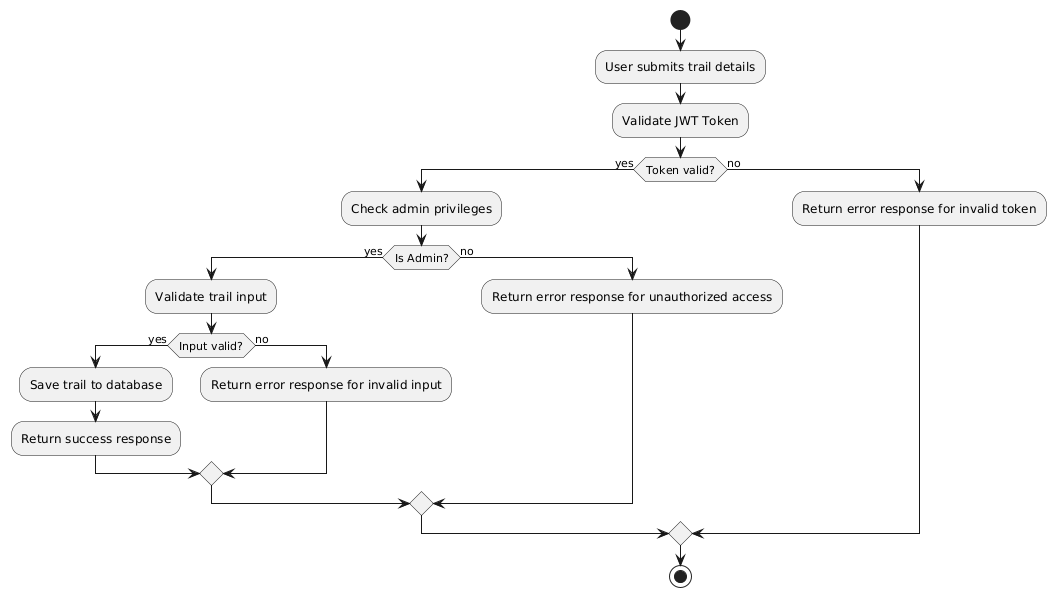

The diagram above was rendered by PlantUML. Its source (embedded in the PNG):
@startuml
start
:User submits trail details;
:Validate JWT Token;

if (Token valid?) then (yes)
  :Check admin privileges;

  if (Is Admin?) then (yes)
    :Validate trail input;
    if (Input valid?) then (yes)
      :Save trail to database;
      :Return success response;
    else (no)
      :Return error response for invalid input;
    endif
  else (no)
    :Return error response for unauthorized access;
  endif
else (no)
  :Return error response for invalid token;
endif

stop
@enduml